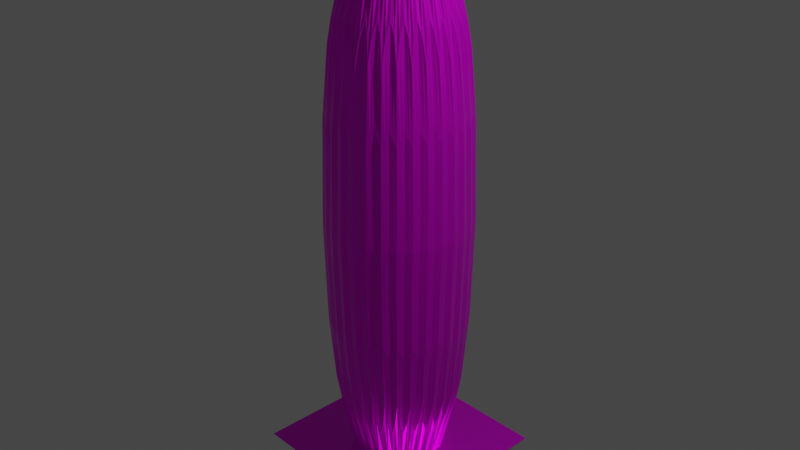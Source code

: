 # Source: wall.blend  (saved by Blender 2.81.16; exported with 4.5.12 LTS)
import bpy
from mathutils import Matrix  # noqa: F401  (used for matrix-valued properties, if any)

bpy.ops.wm.read_factory_settings(use_empty=True)
scene = bpy.context.scene
scene.name = 'Scene'

# ---- collections
col_collection = bpy.data.collections.new('Collection'); scene.collection.children.link(col_collection)

# ---- images (referenced by path relative to the original .blend; pixels are not part of the script)
import os
ASSET_DIR = os.environ.get("B2B_ASSET_DIR", "")  # directory of the original .blend (textures are referenced by path, not embedded)
HERE = os.path.dirname(os.path.abspath(__file__))  # packed textures are extracted next to this script under _unpacked/

def load_image(name, relpath, width, height, colorspace="sRGB"):
    """Load a texture the original file referenced (path relative to the .blend, or extracted next to this script)."""
    p = next((c for c in (os.path.join(HERE, relpath), os.path.join(ASSET_DIR, relpath)) if relpath and os.path.exists(c)), "")
    if p:
        img = bpy.data.images.load(p, check_existing=True)
        img.name = name
    else:  # same state as the original file: an image datablock whose file is absent (Cycles renders it pink)
        img = bpy.data.images.new(name, width, height)
        img.source = "FILE"
        img.filepath = "//" + (relpath or name)
    img.colorspace_settings.name = colorspace
    return img
img_stone_jpg = load_image('stone.jpg', 'stone.jpg', 1024, 1024, 'sRGB')

# ---- materials (node trees are filled in below, after node groups)
mat_material_002 = bpy.data.materials.new('Material.002')
mat_material_002.use_transparent_shadow = False

# ---- material node trees
mat_material_002.use_nodes = True; mat_material_002.node_tree.nodes.clear()
_N = mat_material_002.node_tree.nodes; _L = mat_material_002.node_tree.links
n0 = _N.new('ShaderNodeOutputMaterial'); n0.name = 'Material Output'; n0.location = (249, 323)
n1 = _N.new('ShaderNodeBsdfPrincipled'); n1.name = 'Principled BSDF'; n1.location = (-41, 323)
n1.distribution = 'GGX'
n1.subsurface_method = 'BURLEY'
n1.inputs[1].default_value = 0.6945
n1.inputs[2].default_value = 0.2891
n1.inputs[3].default_value = 1.45
n1.inputs[27].default_value = (0.0, 0.0, 0.0, 1.0)
n1.inputs[28].default_value = 1.0
n2 = _N.new('ShaderNodeTexImage'); n2.name = 'Image Texture'; n2.location = (-331, 298)
n2.image = img_stone_jpg
n3 = _N.new('ShaderNodeDisplacement'); n3.name = 'Displacement'; n3.location = (309, 102)
n3.inputs[2].default_value = 35.0
_L.new(n1.outputs[0], n0.inputs[0])
_L.new(n2.outputs[0], n1.inputs[0])
_L.new(n3.outputs[0], n0.inputs[2])
n0.is_active_output = True

# ---- world
world_world = bpy.data.worlds.new('World'); scene.world = world_world
world_world.use_nodes = True; world_world.node_tree.nodes.clear()
_N = world_world.node_tree.nodes; _L = world_world.node_tree.links
n0 = _N.new('ShaderNodeOutputWorld'); n0.name = 'World Output'; n0.location = (300, 300)
n1 = _N.new('ShaderNodeBackground'); n1.name = 'Background'; n1.location = (10, 300)
n1.inputs[0].default_value = (0.05088, 0.05088, 0.05088, 1.0)
_L.new(n1.outputs[0], n0.inputs[0])
n0.is_active_output = True
world_world.color = (0.05088, 0.05088, 0.05088)
world_world.use_sun_shadow = False
world_world.sun_shadow_jitter_overblur = 0.0

# ---- cameras
cam_camera = bpy.data.cameras.new('Camera')
cam_camera.clip_end = 100.0
cam_camera.ortho_scale = 7.314

# ---- lights
light_light = bpy.data.lights.new('Light', 'POINT')
light_light.transmission_factor = 0.0
light_light.energy = 1000.0
light_light.shadow_soft_size = 0.1
light_light.shadow_maximum_resolution = 0.006
light_light.use_absolute_resolution = True

# ---- meshes
me_cylinder = bpy.data.meshes.new('Cylinder')
me_cylinder.from_pydata([(0.0, 1.0, -1.0), (0.0, 1.0, 1.0), (0.1951, 0.9808, -1.0), (0.1951, 0.9808, 1.0), (0.3827, 0.9239, -1.0), (0.3827, 0.9239, 1.0), (0.5556, 0.8315, -1.0), (0.5556, 0.8315, 1.0), (0.7071, 0.7071, -1.0), (0.7071, 0.7071, 1.0), (0.8315, 0.5556, -1.0), (0.8315, 0.5556, 1.0), (0.9239, 0.3827, -1.0), (0.9239, 0.3827, 1.0), (0.9808, 0.1951, -1.0), (0.9808, 0.1951, 1.0), (1.0, 7.55e-08, -1.0), (1.0, 7.55e-08, 1.0), (0.9808, -0.1951, -1.0), (0.9808, -0.1951, 1.0), (0.9239, -0.3827, -1.0), (0.9239, -0.3827, 1.0), (0.8315, -0.5556, -1.0), (0.8315, -0.5556, 1.0), (0.7071, -0.7071, -1.0), (0.7071, -0.7071, 1.0), (0.5556, -0.8315, -1.0), (0.5556, -0.8315, 1.0), (0.3827, -0.9239, -1.0), (0.3827, -0.9239, 1.0), (0.1951, -0.9808, -1.0), (0.1951, -0.9808, 1.0), (-3.258e-07, -1.0, -1.0), (-3.258e-07, -1.0, 1.0), (-0.1951, -0.9808, -1.0), (-0.1951, -0.9808, 1.0), (-0.3827, -0.9239, -1.0), (-0.3827, -0.9239, 1.0), (-0.5556, -0.8315, -1.0), (-0.5556, -0.8315, 1.0), (-0.7071, -0.7071, -1.0), (-0.7071, -0.7071, 1.0), (-0.8315, -0.5556, -1.0), (-0.8315, -0.5556, 1.0), (-0.9239, -0.3827, -1.0), (-0.9239, -0.3827, 1.0), (-0.9808, -0.1951, -1.0), (-0.9808, -0.1951, 1.0), (-1.0, 9.656e-07, -1.0), (-1.0, 9.656e-07, 1.0), (-0.9808, 0.1951, -1.0), (-0.9808, 0.1951, 1.0), (-0.9239, 0.3827, -1.0), (-0.9239, 0.3827, 1.0), (-0.8315, 0.5556, -1.0), (-0.8315, 0.5556, 1.0), (-0.7071, 0.7071, -1.0), (-0.7071, 0.7071, 1.0), (-0.5556, 0.8315, -1.0), (-0.5556, 0.8315, 1.0), (-0.3827, 0.9239, -1.0), (-0.3827, 0.9239, 1.0), (-0.1951, 0.9808, -1.0), (-0.1951, 0.9808, 1.0)], [], [(0, 1, 3, 2), (2, 3, 5, 4), (4, 5, 7, 6), (6, 7, 9, 8), (8, 9, 11, 10), (10, 11, 13, 12), (12, 13, 15, 14), (14, 15, 17, 16), (16, 17, 19, 18), (18, 19, 21, 20), (20, 21, 23, 22), (22, 23, 25, 24), (24, 25, 27, 26), (26, 27, 29, 28), (28, 29, 31, 30), (30, 31, 33, 32), (32, 33, 35, 34), (34, 35, 37, 36), (36, 37, 39, 38), (38, 39, 41, 40), (40, 41, 43, 42), (42, 43, 45, 44), (44, 45, 47, 46), (46, 47, 49, 48), (48, 49, 51, 50), (50, 51, 53, 52), (52, 53, 55, 54), (54, 55, 57, 56), (56, 57, 59, 58), (58, 59, 61, 60), (3, 1, 63, 61, 59, 57, 55, 53, 51, 49, 47, 45, 43, 41, 39, 37, 35, 33, 31, 29, 27, 25, 23, 21, 19, 17, 15, 13, 11, 9, 7, 5), (60, 61, 63, 62), (62, 63, 1, 0), (0, 2, 4, 6, 8, 10, 12, 14, 16, 18, 20, 22, 24, 26, 28, 30, 32, 34, 36, 38, 40, 42, 44, 46, 48, 50, 52, 54, 56, 58, 60, 62)])
_uv = me_cylinder.uv_layers.new(name='UVMap')
_uv.uv.foreach_set('vector', [1.0, 0.5, 1.0, 1.0, 0.9688, 1.0, 0.9688, 0.5, 0.9688, 0.5, 0.9688, 1.0, 0.9375, 1.0, 0.9375, 0.5, 0.9375, 0.5, 0.9375, 1.0, 0.9062, 1.0, 0.9062, 0.5, 0.9062, 0.5, 0.9062, 1.0, 0.875, 1.0, 0.875, 0.5, 0.875, 0.5, 0.875, 1.0, 0.8438, 1.0, 0.8438, 0.5, 0.8438, 0.5, 0.8438, 1.0, 0.8125, 1.0, 0.8125, 0.5, 0.8125, 0.5, 0.8125, 1.0, 0.7812, 1.0, 0.7812, 0.5, 0.7812, 0.5, 0.7812, 1.0, 0.75, 1.0, 0.75, 0.5, 0.75, 0.5, 0.75, 1.0, 0.7188, 1.0, 0.7188, 0.5, 0.7188, 0.5, 0.7188, 1.0, 0.6875, 1.0, 0.6875, 0.5, 0.6875, 0.5, 0.6875, 1.0, 0.6562, 1.0, 0.6562, 0.5, 0.6562, 0.5, 0.6562, 1.0, 0.625, 1.0, 0.625, 0.5, 0.625, 0.5, 0.625, 1.0, 0.5938, 1.0, 0.5938, 0.5, 0.5938, 0.5, 0.5938, 1.0, 0.5625, 1.0, 0.5625, 0.5, 0.5625, 0.5, 0.5625, 1.0, 0.5312, 1.0, 0.5312, 0.5, 0.5312, 0.5, 0.5312, 1.0, 0.5, 1.0, 0.5, 0.5, 0.5, 0.5, 0.5, 1.0, 0.4688, 1.0, 0.4688, 0.5, 0.4688, 0.5, 0.4688, 1.0, 0.4375, 1.0, 0.4375, 0.5, 0.4375, 0.5, 0.4375, 1.0, 0.4062, 1.0, 0.4062, 0.5, 0.4062, 0.5, 0.4062, 1.0, 0.375, 1.0, 0.375, 0.5, 0.375, 0.5, 0.375, 1.0, 0.3438, 1.0, 0.3438, 0.5, 0.3438, 0.5, 0.3438, 1.0, 0.3125, 1.0, 0.3125, 0.5, 0.3125, 0.5, 0.3125, 1.0, 0.2812, 1.0, 0.2812, 0.5, 0.2812, 0.5, 0.2812, 1.0, 0.25, 1.0, 0.25, 0.5, 0.25, 0.5, 0.25, 1.0, 0.2188, 1.0, 0.2188, 0.5, 0.2188, 0.5, 0.2188, 1.0, 0.1875, 1.0, 0.1875, 0.5, 0.1875, 0.5, 0.1875, 1.0, 0.1562, 1.0, 0.1562, 0.5, 0.1562, 0.5, 0.1562, 1.0, 0.125, 1.0, 0.125, 0.5, 0.125, 0.5, 0.125, 1.0, 0.09375, 1.0, 0.09375, 0.5, 0.09375, 0.5, 0.09375, 1.0, 0.0625, 1.0, 0.0625, 0.5, 0.2968, 0.4854, 0.25, 0.49, 0.2032, 0.4854, 0.1582, 0.4717, 0.1167, 0.4496, 0.08029, 0.4197, 0.05045, 0.3833, 0.02827, 0.3418, 0.01461, 0.2968, 0.01, 0.25, 0.01461, 0.2032, 0.02827, 0.1582, 0.05045, 0.1167, 0.08029, 0.08029, 0.1167, 0.05045, 0.1582, 0.02827, 0.2032, 0.01461, 0.25, 0.01, 0.2968, 0.01461, 0.3418, 0.02827, 0.3833, 0.05045, 0.4197, 0.08029, 0.4496, 0.1167, 0.4717, 0.1582, 0.4854, 0.2032, 0.49, 0.25, 0.4854, 0.2968, 0.4717, 0.3418, 0.4496, 0.3833, 0.4197, 0.4197, 0.3833, 0.4496, 0.3418, 0.4717, 0.0625, 0.5, 0.0625, 1.0, 0.03125, 1.0, 0.03125, 0.5, 0.03125, 0.5, 0.03125, 1.0, 0.0, 1.0, 0.0, 0.5, 0.75, 0.49, 0.7968, 0.4854, 0.8418, 0.4717, 0.8833, 0.4496, 0.9197, 0.4197, 0.9496, 0.3833, 0.9717, 0.3418, 0.9854, 0.2968, 0.99, 0.25, 0.9854, 0.2032, 0.9717, 0.1582, 0.9496, 0.1167, 0.9197, 0.08029, 0.8833, 0.05045, 0.8418, 0.02827, 0.7968, 0.01461, 0.75, 0.01, 0.7032, 0.01461, 0.6582, 0.02827, 0.6167, 0.05045, 0.5803, 0.08029, 0.5504, 0.1167, 0.5283, 0.1582, 0.5146, 0.2032, 0.51, 0.25, 0.5146, 0.2968, 0.5283, 0.3418, 0.5504, 0.3833, 0.5803, 0.4197, 0.6167, 0.4496, 0.6582, 0.4717, 0.7032, 0.4854])
me_cylinder.materials.append(mat_material_002)
me_cylinder.use_remesh_fix_poles = True
me_cylinder.use_remesh_preserve_attributes = False
me_cylinder.use_mirror_vertex_groups = False
me_cylinder.update()
me_cube_001 = bpy.data.meshes.new('Cube.001')
me_cube_001.from_pydata([(-1.0, -1.0, -1.0), (-1.0, -1.0, 1.0), (-1.0, 1.0, -1.0), (-1.0, 1.0, 1.0), (1.0, -1.0, -1.0), (1.0, -1.0, 1.0), (1.0, 1.0, -1.0), (1.0, 1.0, 1.0), (-0.9278, -0.9278, 0.0), (-0.9278, 0.9278, 0.0), (0.9278, 0.9278, 0.0), (0.9278, -0.9278, 0.0)], [], [(8, 1, 3, 9), (9, 3, 7, 10), (10, 7, 5, 11), (11, 5, 1, 8), (2, 6, 4, 0), (7, 3, 1, 5), (4, 11, 8, 0), (6, 10, 11, 4), (2, 9, 10, 6), (0, 8, 9, 2)])
_uv = me_cube_001.uv_layers.new(name='UVMap')
_uv.uv.foreach_set('vector', [0.5, 0.0, 0.625, 0.0, 0.625, 0.25, 0.5, 0.25, 0.5, 0.25, 0.625, 0.25, 0.625, 0.5, 0.5, 0.5, 0.5, 0.5, 0.625, 0.5, 0.625, 0.75, 0.5, 0.75, 0.5, 0.75, 0.625, 0.75, 0.625, 1.0, 0.5, 1.0, 0.125, 0.5, 0.375, 0.5, 0.375, 0.75, 0.125, 0.75, 0.625, 0.5, 0.875, 0.5, 0.875, 0.75, 0.625, 0.75, 0.375, 0.75, 0.5, 0.75, 0.5, 1.0, 0.375, 1.0, 0.375, 0.5, 0.5, 0.5, 0.5, 0.75, 0.375, 0.75, 0.375, 0.25, 0.5, 0.25, 0.5, 0.5, 0.375, 0.5, 0.375, 0.0, 0.5, 0.0, 0.5, 0.25, 0.375, 0.25])
me_cube_001.materials.append(mat_material_002)
me_cube_001.use_remesh_fix_poles = True
me_cube_001.use_remesh_preserve_attributes = False
me_cube_001.use_mirror_vertex_groups = False
me_cube_001.update()
me_cylinder_001 = bpy.data.meshes.new('Cylinder.001')
me_cylinder_001.from_pydata([(0.0, 1.0, -1.0), (-6.316e-08, 1.792, 1.0), (0.1951, 0.9808, -1.0), (0.3496, 1.757, 1.0), (0.3827, 0.9239, -1.0), (0.6857, 1.655, 1.0), (0.5556, 0.8315, -1.0), (0.9955, 1.49, 1.0), (0.7071, 0.7071, -1.0), (1.267, 1.267, 1.0), (0.8315, 0.5556, -1.0), (1.49, 0.9955, 1.0), (0.9239, 0.3827, -1.0), (1.655, 0.6857, 1.0), (0.9808, 0.1951, -1.0), (1.76, 0.3485, 1.002), (1.0, 7.55e-08, -1.0), (1.807, -0.006314, 1.011), (0.9808, -0.1951, -1.0), (1.787, -0.3617, 1.021), (0.9239, -0.3827, -1.0), (1.69, -0.7, 1.024), (0.8315, -0.5556, -1.0), (1.517, -1.007, 1.019), (0.7071, -0.7071, -1.0), (1.279, -1.272, 1.009), (0.5556, -0.8315, -1.0), (0.9966, -1.49, 1.001), (0.3827, -0.9239, -1.0), (0.6857, -1.655, 1.0), (0.1951, -0.9808, -1.0), (0.3496, -1.757, 1.0), (-3.258e-07, -1.0, -1.0), (-6.47e-07, -1.792, 1.0), (-0.1951, -0.9808, -1.0), (-0.3496, -1.757, 1.0), (-0.3827, -0.9239, -1.0), (-0.6857, -1.655, 1.0), (-0.5556, -0.8315, -1.0), (-0.9966, -1.49, 1.001), (-0.7071, -0.7071, -1.0), (-1.279, -1.272, 1.009), (-0.8315, -0.5556, -1.0), (-1.517, -1.007, 1.019), (-0.9239, -0.3827, -1.0), (-1.69, -0.7, 1.024), (-0.9808, -0.1951, -1.0), (-1.787, -0.3617, 1.021), (-1.0, 9.656e-07, -1.0), (-1.807, -0.006313, 1.011), (-0.9808, 0.1951, -1.0), (-1.76, 0.3485, 1.002), (-0.9239, 0.3827, -1.0), (-1.655, 0.6857, 1.0), (-0.8315, 0.5556, -1.0), (-1.49, 0.9955, 1.0), (-0.7071, 0.7071, -1.0), (-1.267, 1.267, 1.0), (-0.5556, 0.8315, -1.0), (-0.9955, 1.49, 1.0), (-0.3827, 0.9239, -1.0), (-0.6857, 1.655, 1.0), (-0.1951, 0.9808, -1.0), (-0.3496, 1.757, 1.0)], [], [(0, 1, 3, 2), (2, 3, 5, 4), (4, 5, 7, 6), (6, 7, 9, 8), (8, 9, 11, 10), (10, 11, 13, 12), (12, 13, 15, 14), (14, 15, 17, 16), (16, 17, 19, 18), (18, 19, 21, 20), (20, 21, 23, 22), (22, 23, 25, 24), (24, 25, 27, 26), (26, 27, 29, 28), (28, 29, 31, 30), (30, 31, 33, 32), (32, 33, 35, 34), (34, 35, 37, 36), (36, 37, 39, 38), (38, 39, 41, 40), (40, 41, 43, 42), (42, 43, 45, 44), (44, 45, 47, 46), (46, 47, 49, 48), (48, 49, 51, 50), (50, 51, 53, 52), (52, 53, 55, 54), (54, 55, 57, 56), (56, 57, 59, 58), (58, 59, 61, 60), (3, 1, 63, 61, 59, 57, 55, 53, 51, 49, 47, 45, 43, 41, 39, 37, 35, 33, 31, 29, 27, 25, 23, 21, 19, 17, 15, 13, 11, 9, 7, 5), (60, 61, 63, 62), (62, 63, 1, 0), (0, 2, 4, 6, 8, 10, 12, 14, 16, 18, 20, 22, 24, 26, 28, 30, 32, 34, 36, 38, 40, 42, 44, 46, 48, 50, 52, 54, 56, 58, 60, 62)])
_uv = me_cylinder_001.uv_layers.new(name='UVMap')
_uv.uv.foreach_set('vector', [0.6371, 0.6814, 0.6371, 0.8185, 0.6285, 0.8185, 0.6285, 0.6814, 0.6285, 0.6814, 0.6285, 0.8185, 0.62, 0.8185, 0.62, 0.6814, 0.62, 0.6814, 0.62, 0.8185, 0.6114, 0.8185, 0.6114, 0.6814, 0.6114, 0.6814, 0.6114, 0.8185, 0.6028, 0.8185, 0.6028, 0.6814, 0.6028, 0.6814, 0.6028, 0.8185, 0.5942, 0.8185, 0.5942, 0.6814, 0.5942, 0.6814, 0.5942, 0.8185, 0.5857, 0.8185, 0.5857, 0.6814, 0.5857, 0.6814, 0.5857, 0.8185, 0.5771, 0.8185, 0.5771, 0.6814, 0.5771, 0.6814, 0.5771, 0.8185, 0.5685, 0.8185, 0.5685, 0.6814, 0.5685, 0.6814, 0.5685, 0.8185, 0.56, 0.8185, 0.56, 0.6814, 0.56, 0.6814, 0.56, 0.8185, 0.5514, 0.8185, 0.5514, 0.6814, 0.5514, 0.6814, 0.5514, 0.8185, 0.5428, 0.8185, 0.5428, 0.6814, 0.5428, 0.6814, 0.5428, 0.8185, 0.5343, 0.8185, 0.5343, 0.6814, 0.5343, 0.6814, 0.5343, 0.8185, 0.5257, 0.8185, 0.5257, 0.6814, 0.5257, 0.6814, 0.5257, 0.8185, 0.5171, 0.8185, 0.5171, 0.6814, 0.5171, 0.6814, 0.5171, 0.8185, 0.5086, 0.8185, 0.5086, 0.6814, 0.5086, 0.6814, 0.5086, 0.8185, 0.5, 0.8185, 0.5, 0.6814, 0.5, 0.6814, 0.5, 0.8185, 0.4914, 0.8185, 0.4914, 0.6814, 0.4914, 0.6814, 0.4914, 0.8185, 0.4829, 0.8185, 0.4829, 0.6814, 0.4829, 0.6814, 0.4829, 0.8185, 0.4743, 0.8185, 0.4743, 0.6814, 0.4743, 0.6814, 0.4743, 0.8185, 0.4657, 0.8185, 0.4657, 0.6814, 0.4657, 0.6814, 0.4657, 0.8185, 0.4572, 0.8185, 0.4572, 0.6814, 0.4572, 0.6814, 0.4572, 0.8185, 0.4486, 0.8185, 0.4486, 0.6814, 0.4486, 0.6814, 0.4486, 0.8185, 0.44, 0.8185, 0.4401, 0.6814, 0.4401, 0.6814, 0.44, 0.8185, 0.4315, 0.8185, 0.4315, 0.6814, 0.4315, 0.6814, 0.4315, 0.8185, 0.4229, 0.8185, 0.4229, 0.6814, 0.4229, 0.6814, 0.4229, 0.8185, 0.4143, 0.8185, 0.4143, 0.6814, 0.4143, 0.6814, 0.4143, 0.8185, 0.4058, 0.8185, 0.4058, 0.6814, 0.4058, 0.6814, 0.4058, 0.8185, 0.3972, 0.8185, 0.3972, 0.6814, 0.3972, 0.6814, 0.3972, 0.8185, 0.3886, 0.8185, 0.3886, 0.6814, 0.3886, 0.6814, 0.3886, 0.8185, 0.38, 0.8185, 0.38, 0.6814, 0.2968, 0.4854, 0.25, 0.49, 0.2032, 0.4854, 0.1582, 0.4717, 0.1167, 0.4496, 0.08029, 0.4197, 0.05045, 0.3833, 0.02827, 0.3418, 0.01461, 0.2968, 0.01, 0.25, 0.01461, 0.2032, 0.02827, 0.1582, 0.05045, 0.1167, 0.08029, 0.08029, 0.1167, 0.05045, 0.1582, 0.02827, 0.2032, 0.01461, 0.25, 0.01, 0.2968, 0.01461, 0.3418, 0.02827, 0.3833, 0.05045, 0.4197, 0.08029, 0.4496, 0.1167, 0.4717, 0.1582, 0.4854, 0.2032, 0.49, 0.25, 0.4854, 0.2968, 0.4717, 0.3418, 0.4496, 0.3833, 0.4197, 0.4197, 0.3833, 0.4496, 0.3418, 0.4717, 0.38, 0.6814, 0.38, 0.8185, 0.3715, 0.8185, 0.3715, 0.6814, 0.3715, 0.6814, 0.3715, 0.8185, 0.3629, 0.8185, 0.3629, 0.6814, 0.75, 0.49, 0.7968, 0.4854, 0.8418, 0.4717, 0.8833, 0.4496, 0.9197, 0.4197, 0.9496, 0.3833, 0.9717, 0.3418, 0.9854, 0.2968, 0.99, 0.25, 0.9854, 0.2032, 0.9717, 0.1582, 0.9496, 0.1167, 0.9197, 0.08029, 0.8833, 0.05045, 0.8418, 0.02827, 0.7968, 0.01461, 0.75, 0.01, 0.7032, 0.01461, 0.6582, 0.02827, 0.6167, 0.05045, 0.5803, 0.08029, 0.5504, 0.1167, 0.5283, 0.1582, 0.5146, 0.2032, 0.51, 0.25, 0.5146, 0.2968, 0.5283, 0.3418, 0.5504, 0.3833, 0.5803, 0.4197, 0.6167, 0.4496, 0.6582, 0.4717, 0.7032, 0.4854])
_ca = me_cylinder_001.color_attributes.new('Col', 'BYTE_COLOR', 'CORNER')
_ca.data.foreach_set('color', [1.0, 1.0, 1.0, 1.0, 1.0, 1.0, 1.0, 1.0, 1.0, 1.0, 1.0, 1.0, 1.0, 1.0, 1.0, 1.0, 1.0, 1.0, 1.0, 1.0, 1.0, 1.0, 1.0, 1.0, 1.0, 1.0, 1.0, 1.0, 1.0, 1.0, 1.0, 1.0, 1.0, 1.0, 1.0, 1.0, 1.0, 1.0, 1.0, 1.0, 1.0, 1.0, 1.0, 1.0, 1.0, 1.0, 1.0, 1.0, 1.0, 1.0, 1.0, 1.0, 1.0, 1.0, 1.0, 1.0, 1.0, 1.0, 1.0, 1.0, 1.0, 1.0, 1.0, 1.0, 1.0, 1.0, 1.0, 1.0, 1.0, 1.0, 1.0, 1.0, 1.0, 1.0, 1.0, 1.0, 1.0, 1.0, 1.0, 1.0, 1.0, 1.0, 1.0, 1.0, 1.0, 1.0, 1.0, 1.0, 1.0, 1.0, 1.0, 1.0, 1.0, 1.0, 1.0, 1.0, 1.0, 1.0, 1.0, 1.0, 1.0, 1.0, 1.0, 1.0, 1.0, 1.0, 1.0, 1.0, 1.0, 1.0, 1.0, 1.0, 1.0, 1.0, 1.0, 1.0, 1.0, 1.0, 1.0, 1.0, 1.0, 1.0, 1.0, 1.0, 1.0, 1.0, 1.0, 1.0, 1.0, 1.0, 1.0, 1.0, 1.0, 1.0, 1.0, 1.0, 1.0, 1.0, 1.0, 1.0, 1.0, 1.0, 1.0, 1.0, 1.0, 1.0, 1.0, 1.0, 1.0, 1.0, 1.0, 1.0, 1.0, 1.0, 1.0, 1.0, 1.0, 1.0, 1.0, 1.0, 1.0, 1.0, 1.0, 1.0, 1.0, 1.0, 1.0, 1.0, 1.0, 1.0, 1.0, 1.0, 1.0, 1.0, 1.0, 1.0, 1.0, 1.0, 1.0, 1.0, 1.0, 1.0, 1.0, 1.0, 1.0, 1.0, 1.0, 1.0, 1.0, 1.0, 1.0, 1.0, 1.0, 1.0, 1.0, 1.0, 1.0, 1.0, 1.0, 1.0, 1.0, 1.0, 1.0, 1.0, 1.0, 1.0, 1.0, 1.0, 1.0, 1.0, 1.0, 1.0, 1.0, 1.0, 1.0, 1.0, 1.0, 1.0, 1.0, 1.0, 1.0, 1.0, 1.0, 1.0, 1.0, 1.0, 1.0, 1.0, 1.0, 1.0, 1.0, 1.0, 1.0, 1.0, 1.0, 1.0, 1.0, 1.0, 1.0, 1.0, 1.0, 1.0, 1.0, 1.0, 1.0, 1.0, 1.0, 1.0, 1.0, 1.0, 1.0, 1.0, 1.0, 1.0, 1.0, 1.0, 1.0, 1.0, 1.0, 1.0, 1.0, 1.0, 1.0, 1.0, 1.0, 1.0, 1.0, 1.0, 1.0, 1.0, 1.0, 1.0, 1.0, 1.0, 1.0, 1.0, 1.0, 1.0, 1.0, 1.0, 1.0, 1.0, 1.0, 1.0, 1.0, 1.0, 1.0, 1.0, 1.0, 1.0, 1.0, 1.0, 1.0, 1.0, 1.0, 1.0, 1.0, 1.0, 1.0, 1.0, 1.0, 1.0, 1.0, 1.0, 1.0, 1.0, 1.0, 1.0, 1.0, 1.0, 1.0, 1.0, 1.0, 1.0, 1.0, 1.0, 1.0, 1.0, 1.0, 1.0, 1.0, 1.0, 1.0, 1.0, 1.0, 1.0, 1.0, 1.0, 1.0, 1.0, 1.0, 1.0, 1.0, 1.0, 1.0, 1.0, 1.0, 1.0, 1.0, 1.0, 1.0, 1.0, 1.0, 1.0, 1.0, 1.0, 1.0, 1.0, 1.0, 1.0, 1.0, 1.0, 1.0, 1.0, 1.0, 1.0, 1.0, 1.0, 1.0, 1.0, 1.0, 1.0, 1.0, 1.0, 1.0, 1.0, 1.0, 1.0, 1.0, 1.0, 1.0, 1.0, 1.0, 1.0, 1.0, 1.0, 1.0, 1.0, 1.0, 1.0, 1.0, 1.0, 1.0, 1.0, 1.0, 1.0, 1.0, 1.0, 1.0, 1.0, 1.0, 1.0, 1.0, 1.0, 1.0, 1.0, 1.0, 1.0, 1.0, 1.0, 1.0, 1.0, 1.0, 1.0, 1.0, 1.0, 1.0, 1.0, 1.0, 1.0, 1.0, 1.0, 1.0, 1.0, 1.0, 1.0, 1.0, 1.0, 1.0, 1.0, 1.0, 1.0, 1.0, 1.0, 1.0, 1.0, 1.0, 1.0, 1.0, 1.0, 1.0, 1.0, 1.0, 1.0, 1.0, 1.0, 1.0, 1.0, 1.0, 1.0, 1.0, 1.0, 1.0, 1.0, 1.0, 1.0, 1.0, 1.0, 1.0, 1.0, 1.0, 1.0, 1.0, 1.0, 1.0, 1.0, 1.0, 1.0, 1.0, 1.0, 1.0, 1.0, 1.0, 1.0, 1.0, 1.0, 1.0, 1.0, 1.0, 1.0, 1.0, 1.0, 1.0, 1.0, 1.0, 1.0, 1.0, 1.0, 1.0, 1.0, 1.0, 1.0, 1.0, 1.0, 1.0, 1.0, 1.0, 1.0, 1.0, 1.0, 1.0, 1.0, 1.0, 1.0, 1.0, 1.0, 1.0, 1.0, 1.0, 1.0, 1.0, 1.0, 1.0, 1.0, 1.0, 1.0, 1.0, 1.0, 1.0, 1.0, 1.0, 1.0, 1.0, 1.0, 1.0, 1.0, 1.0, 1.0, 1.0, 1.0, 1.0, 1.0, 1.0, 1.0, 1.0, 1.0, 1.0, 1.0, 1.0, 1.0, 1.0, 1.0, 1.0, 1.0, 1.0, 1.0, 1.0, 1.0, 1.0, 1.0, 1.0, 1.0, 1.0, 1.0, 1.0, 1.0, 1.0, 1.0, 1.0, 1.0, 1.0, 1.0, 1.0, 1.0, 1.0, 1.0, 1.0, 1.0, 1.0, 1.0, 1.0, 1.0, 1.0, 1.0, 1.0, 1.0, 1.0, 1.0, 1.0, 1.0, 1.0, 1.0, 1.0, 1.0, 1.0, 1.0, 1.0, 1.0, 1.0, 1.0, 1.0, 1.0, 1.0, 1.0, 1.0, 1.0, 1.0, 1.0, 1.0, 1.0, 1.0, 1.0, 1.0, 1.0, 1.0, 1.0, 1.0, 1.0, 1.0, 1.0, 1.0, 1.0, 1.0, 1.0, 1.0, 1.0, 1.0, 1.0, 1.0, 1.0, 1.0, 1.0, 1.0, 1.0, 1.0, 1.0, 1.0, 1.0, 1.0, 1.0, 1.0, 1.0, 1.0, 1.0, 1.0, 1.0, 1.0, 1.0, 1.0, 1.0, 1.0, 1.0, 1.0, 1.0, 1.0, 1.0, 1.0, 1.0, 1.0, 1.0, 1.0, 1.0, 1.0, 1.0, 1.0, 1.0, 1.0, 1.0, 1.0, 1.0, 1.0, 1.0, 1.0, 1.0, 1.0, 1.0, 1.0, 1.0, 1.0, 1.0, 1.0, 1.0, 1.0, 1.0, 1.0, 1.0, 1.0, 1.0, 1.0, 1.0, 1.0, 1.0, 1.0, 1.0, 1.0, 1.0, 1.0, 1.0, 1.0, 1.0, 1.0, 1.0, 1.0, 1.0, 1.0, 1.0, 1.0, 1.0, 1.0, 1.0, 1.0, 1.0, 1.0, 1.0, 1.0, 1.0, 1.0, 1.0, 1.0, 1.0, 1.0, 1.0, 1.0, 1.0, 1.0, 1.0, 1.0, 1.0, 1.0, 1.0, 1.0, 1.0, 1.0, 1.0, 1.0, 1.0, 1.0, 1.0, 1.0, 1.0, 1.0, 1.0, 1.0, 1.0, 1.0, 1.0, 1.0, 1.0, 1.0, 1.0, 1.0, 1.0, 1.0, 1.0, 1.0, 1.0, 1.0, 1.0, 1.0, 1.0, 1.0, 1.0, 1.0, 1.0, 1.0, 1.0, 1.0, 1.0, 1.0, 1.0, 1.0, 1.0, 1.0, 1.0, 1.0, 1.0, 1.0, 1.0, 1.0, 1.0, 1.0, 1.0, 1.0, 1.0, 1.0, 1.0, 1.0, 1.0])
me_cylinder_001.materials.append(mat_material_002)
me_cylinder_001.use_remesh_fix_poles = True
me_cylinder_001.use_remesh_preserve_attributes = False
me_cylinder_001.use_mirror_vertex_groups = False
me_cylinder_001.update()
me_cube_002 = bpy.data.meshes.new('Cube.002')
me_cube_002.from_pydata([(-1.0, -1.0, -1.0), (-1.0, -1.0, 0.7556), (-1.0, 1.0, -1.0), (-1.0, 1.0, 0.7556), (1.0, -1.0, -1.0), (1.0, -1.0, 0.7556), (1.0, 1.0, -1.0), (1.0, 1.0, 0.7556), (-0.8692, -0.8692, -0.2902), (-0.8338, -0.8338, 0.5337), (-0.8338, 0.8338, 0.5337), (-0.8692, 0.8692, -0.2902), (0.8338, 0.8338, 0.5337), (0.8692, 0.8692, -0.2902), (0.8338, -0.8338, 0.5337), (0.8692, -0.8692, -0.2902)], [], [(9, 1, 3, 10), (10, 3, 7, 12), (12, 7, 5, 14), (14, 5, 1, 9), (2, 6, 4, 0), (7, 3, 1, 5), (4, 15, 8, 0), (15, 14, 9, 8), (6, 13, 15, 4), (13, 12, 14, 15), (2, 11, 13, 6), (11, 10, 12, 13), (0, 8, 11, 2), (8, 9, 10, 11)])
_uv = me_cube_002.uv_layers.new(name='UVMap')
_uv.uv.foreach_set('vector', [0.5416, 0.0, 0.625, 0.0, 0.625, 0.25, 0.5416, 0.25, 0.5416, 0.25, 0.625, 0.25, 0.625, 0.5, 0.5416, 0.5, 0.5416, 0.5, 0.625, 0.5, 0.625, 0.75, 0.5416, 0.75, 0.5416, 0.75, 0.625, 0.75, 0.625, 1.0, 0.5416, 1.0, 0.125, 0.5, 0.375, 0.5, 0.375, 0.75, 0.125, 0.75, 0.625, 0.5, 0.875, 0.5, 0.875, 0.75, 0.625, 0.75, 0.375, 0.75, 0.4583, 0.75, 0.4583, 1.0, 0.375, 1.0, 0.4583, 0.75, 0.5416, 0.75, 0.5416, 1.0, 0.4583, 1.0, 0.375, 0.5, 0.4583, 0.5, 0.4583, 0.75, 0.375, 0.75, 0.4583, 0.5, 0.5416, 0.5, 0.5416, 0.75, 0.4583, 0.75, 0.375, 0.25, 0.4583, 0.25, 0.4583, 0.5, 0.375, 0.5, 0.4583, 0.25, 0.5416, 0.25, 0.5416, 0.5, 0.4583, 0.5, 0.375, 0.0, 0.4583, 0.0, 0.4583, 0.25, 0.375, 0.25, 0.4583, 0.0, 0.5416, 0.0, 0.5416, 0.25, 0.4583, 0.25])
me_cube_002.materials.append(mat_material_002)
me_cube_002.use_remesh_fix_poles = True
me_cube_002.use_remesh_preserve_attributes = False
me_cube_002.use_mirror_vertex_groups = False
me_cube_002.update()

# ---- objects
ob_light = bpy.data.objects.new('Light', light_light)
ob_camera = bpy.data.objects.new('Camera', cam_camera)
ob_cylinder = bpy.data.objects.new('Cylinder', me_cylinder)
ob_cube = bpy.data.objects.new('Cube', me_cube_001)
ob_cylinder_001 = bpy.data.objects.new('Cylinder.001', me_cylinder_001)
ob_cube_001 = bpy.data.objects.new('Cube.001', me_cube_002)

# ---- transforms, parenting, visibility, modifiers, constraints
ob_light.location = (4.076, 1.005, 5.904)
ob_light.rotation_euler = (0.6503, 0.05522, 1.866)
ob_light.lock_rotations_4d = False
ob_light.empty_display_type = 'ARROWS'
ob_light.color = (0.0, 0.0, 0.0, 0.0)
ob_light.lineart.crease_threshold = 0.0
ob_camera.location = (7.359, -6.926, 4.958)
ob_camera.rotation_euler = (1.109, 0.0, 0.8149)
ob_camera.lock_rotations_4d = False
ob_camera.empty_display_type = 'ARROWS'
ob_camera.color = (0.0, 0.0, 0.0, 0.0)
ob_camera.display_type = 'WIRE'
ob_camera.lineart.crease_threshold = 0.0
ob_cylinder.location = (0.0, 0.0, 0.0)
ob_cylinder.scale = (0.8256, 0.8256, 3.645)
ob_cylinder.lineart.crease_threshold = 0.0
_m = ob_cylinder.modifiers.new('Subdivision', 'SUBSURF')
_m.uv_smooth = 'PRESERVE_CORNERS'
_m.levels = 0
_m.show_only_control_edges = False
ob_cube.location = (0.0, 0.0, 3.551)
ob_cube.scale = (1.0, 1.0, 0.145)
ob_cube.lineart.crease_threshold = 0.0
ob_cylinder_001.location = (0.0, 0.0, 4.259)
ob_cylinder_001.scale = (0.7647, 0.7647, 0.7647)
ob_cylinder_001.lineart.crease_threshold = 0.0
ob_cube_001.location = (0.0, 0.0, -3.469)
ob_cube_001.lineart.crease_threshold = 0.0

# ---- collection membership
col_collection.objects.link(ob_light)
col_collection.objects.link(ob_camera)
col_collection.objects.link(ob_cylinder)
col_collection.objects.link(ob_cube)
col_collection.objects.link(ob_cylinder_001)
col_collection.objects.link(ob_cube_001)

# ---- scene / render settings (as saved in the file)
scene.camera = ob_camera
scene.frame_start = 1; scene.frame_end = 250; scene.frame_set(20)
scene.render.engine = 'BLENDER_EEVEE_NEXT'
scene.cycles.use_denoising = False
scene.cycles.samples = 128
scene.cycles.sampling_pattern = 'TABULATED_SOBOL'
scene.cycles.use_adaptive_sampling = False
scene.cycles.use_light_tree = False
scene.view_settings.view_transform = 'Filmic'
bpy.context.view_layer.update()
